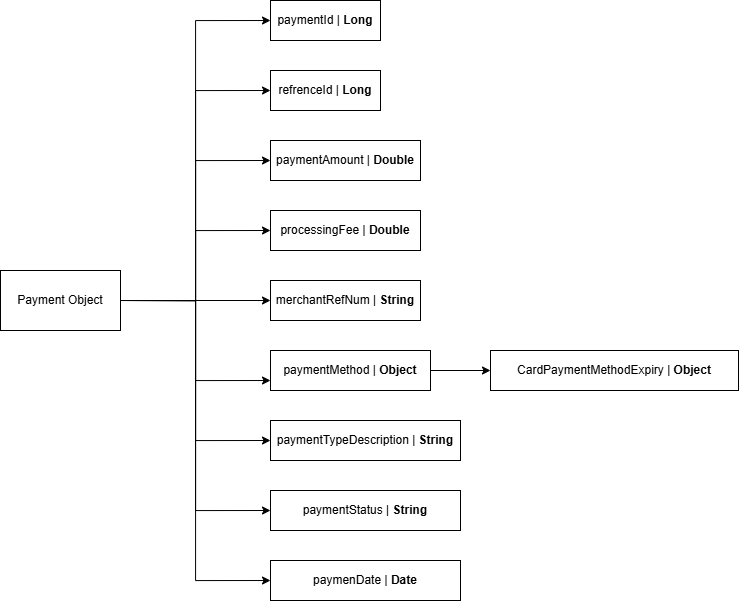

The diagram above was exported from draw.io. Its source (the exported page's mxGraphModel, read from the mxfile embedded in the PNG):
<mxGraphModel dx="1400" dy="743" grid="1" gridSize="10" guides="1" tooltips="1" connect="1" arrows="1" fold="1" page="1" pageScale="1" pageWidth="827" pageHeight="1169" math="0" shadow="0">
  <root>
    <mxCell id="0" />
    <mxCell id="1" parent="0" />
    <mxCell id="plKxjBCpG8Nb0a8YFCTx-10" style="edgeStyle=orthogonalEdgeStyle;rounded=0;orthogonalLoop=1;jettySize=auto;html=1;exitX=1;exitY=0.5;exitDx=0;exitDy=0;entryX=0;entryY=0.5;entryDx=0;entryDy=0;" parent="1" source="rpH-B3EWHweuHoS2WDRG-1" target="rpH-B3EWHweuHoS2WDRG-3" edge="1">
      <mxGeometry relative="1" as="geometry" />
    </mxCell>
    <mxCell id="plKxjBCpG8Nb0a8YFCTx-11" style="edgeStyle=orthogonalEdgeStyle;rounded=0;orthogonalLoop=1;jettySize=auto;html=1;exitX=1;exitY=0.5;exitDx=0;exitDy=0;entryX=0;entryY=0.5;entryDx=0;entryDy=0;" parent="1" source="rpH-B3EWHweuHoS2WDRG-1" target="plKxjBCpG8Nb0a8YFCTx-2" edge="1">
      <mxGeometry relative="1" as="geometry">
        <mxPoint x="260" y="120" as="targetPoint" />
      </mxGeometry>
    </mxCell>
    <mxCell id="plKxjBCpG8Nb0a8YFCTx-12" style="edgeStyle=orthogonalEdgeStyle;rounded=0;orthogonalLoop=1;jettySize=auto;html=1;exitX=1;exitY=0.5;exitDx=0;exitDy=0;entryX=0;entryY=0.5;entryDx=0;entryDy=0;" parent="1" source="rpH-B3EWHweuHoS2WDRG-1" target="plKxjBCpG8Nb0a8YFCTx-3" edge="1">
      <mxGeometry relative="1" as="geometry" />
    </mxCell>
    <mxCell id="plKxjBCpG8Nb0a8YFCTx-13" style="edgeStyle=orthogonalEdgeStyle;rounded=0;orthogonalLoop=1;jettySize=auto;html=1;exitX=1;exitY=0.5;exitDx=0;exitDy=0;entryX=0;entryY=0.5;entryDx=0;entryDy=0;" parent="1" source="rpH-B3EWHweuHoS2WDRG-1" target="plKxjBCpG8Nb0a8YFCTx-4" edge="1">
      <mxGeometry relative="1" as="geometry" />
    </mxCell>
    <mxCell id="plKxjBCpG8Nb0a8YFCTx-14" style="edgeStyle=orthogonalEdgeStyle;rounded=0;orthogonalLoop=1;jettySize=auto;html=1;exitX=1;exitY=0.5;exitDx=0;exitDy=0;" parent="1" source="rpH-B3EWHweuHoS2WDRG-1" target="plKxjBCpG8Nb0a8YFCTx-5" edge="1">
      <mxGeometry relative="1" as="geometry" />
    </mxCell>
    <mxCell id="plKxjBCpG8Nb0a8YFCTx-15" style="edgeStyle=orthogonalEdgeStyle;rounded=0;orthogonalLoop=1;jettySize=auto;html=1;exitX=1;exitY=0.5;exitDx=0;exitDy=0;entryX=0;entryY=0.75;entryDx=0;entryDy=0;" parent="1" source="rpH-B3EWHweuHoS2WDRG-1" target="plKxjBCpG8Nb0a8YFCTx-6" edge="1">
      <mxGeometry relative="1" as="geometry" />
    </mxCell>
    <mxCell id="plKxjBCpG8Nb0a8YFCTx-16" style="edgeStyle=orthogonalEdgeStyle;rounded=0;orthogonalLoop=1;jettySize=auto;html=1;exitX=1;exitY=0.5;exitDx=0;exitDy=0;entryX=0;entryY=0.5;entryDx=0;entryDy=0;" parent="1" source="rpH-B3EWHweuHoS2WDRG-1" target="plKxjBCpG8Nb0a8YFCTx-7" edge="1">
      <mxGeometry relative="1" as="geometry" />
    </mxCell>
    <mxCell id="plKxjBCpG8Nb0a8YFCTx-17" style="edgeStyle=orthogonalEdgeStyle;rounded=0;orthogonalLoop=1;jettySize=auto;html=1;exitX=1;exitY=0.5;exitDx=0;exitDy=0;entryX=0;entryY=0.5;entryDx=0;entryDy=0;" parent="1" source="rpH-B3EWHweuHoS2WDRG-1" target="plKxjBCpG8Nb0a8YFCTx-8" edge="1">
      <mxGeometry relative="1" as="geometry" />
    </mxCell>
    <mxCell id="plKxjBCpG8Nb0a8YFCTx-18" style="edgeStyle=orthogonalEdgeStyle;rounded=0;orthogonalLoop=1;jettySize=auto;html=1;exitX=1;exitY=0.5;exitDx=0;exitDy=0;entryX=0;entryY=0.5;entryDx=0;entryDy=0;" parent="1" source="rpH-B3EWHweuHoS2WDRG-1" target="plKxjBCpG8Nb0a8YFCTx-9" edge="1">
      <mxGeometry relative="1" as="geometry" />
    </mxCell>
    <mxCell id="rpH-B3EWHweuHoS2WDRG-1" value="Payment Object" style="rounded=0;whiteSpace=wrap;html=1;" parent="1" vertex="1">
      <mxGeometry x="10" y="280" width="120" height="60" as="geometry" />
    </mxCell>
    <mxCell id="rpH-B3EWHweuHoS2WDRG-3" value="paymentId | &lt;b&gt;Long&lt;/b&gt;" style="rounded=0;whiteSpace=wrap;html=1;" parent="1" vertex="1">
      <mxGeometry x="280" y="10" width="110" height="40" as="geometry" />
    </mxCell>
    <mxCell id="plKxjBCpG8Nb0a8YFCTx-2" value="refrenceId | &lt;b&gt;Long&lt;/b&gt;" style="rounded=0;whiteSpace=wrap;html=1;" parent="1" vertex="1">
      <mxGeometry x="280" y="80" width="110" height="40" as="geometry" />
    </mxCell>
    <mxCell id="plKxjBCpG8Nb0a8YFCTx-3" value="paymentAmount | &lt;b&gt;Double&lt;/b&gt;" style="rounded=0;whiteSpace=wrap;html=1;" parent="1" vertex="1">
      <mxGeometry x="280" y="150" width="150" height="40" as="geometry" />
    </mxCell>
    <mxCell id="plKxjBCpG8Nb0a8YFCTx-4" value="processingFee | &lt;b&gt;Double&lt;/b&gt;" style="rounded=0;whiteSpace=wrap;html=1;" parent="1" vertex="1">
      <mxGeometry x="280" y="220" width="150" height="40" as="geometry" />
    </mxCell>
    <mxCell id="plKxjBCpG8Nb0a8YFCTx-5" value="merchantRefNum | &lt;b&gt;String&lt;/b&gt;" style="rounded=0;whiteSpace=wrap;html=1;" parent="1" vertex="1">
      <mxGeometry x="280" y="290" width="150" height="40" as="geometry" />
    </mxCell>
    <mxCell id="rDPy2QwuP-zomrkHbgzY-2" style="edgeStyle=orthogonalEdgeStyle;rounded=0;orthogonalLoop=1;jettySize=auto;html=1;exitX=1;exitY=0.5;exitDx=0;exitDy=0;" edge="1" parent="1" source="plKxjBCpG8Nb0a8YFCTx-6" target="rDPy2QwuP-zomrkHbgzY-1">
      <mxGeometry relative="1" as="geometry" />
    </mxCell>
    <mxCell id="plKxjBCpG8Nb0a8YFCTx-6" value="paymentMethod | &lt;b&gt;Object&lt;/b&gt;" style="rounded=0;whiteSpace=wrap;html=1;" parent="1" vertex="1">
      <mxGeometry x="280" y="360" width="160" height="40" as="geometry" />
    </mxCell>
    <mxCell id="plKxjBCpG8Nb0a8YFCTx-7" value="paymentTypeDescription | &lt;b&gt;String&lt;/b&gt;" style="rounded=0;whiteSpace=wrap;html=1;" parent="1" vertex="1">
      <mxGeometry x="280" y="430" width="190" height="40" as="geometry" />
    </mxCell>
    <mxCell id="plKxjBCpG8Nb0a8YFCTx-8" value="paymentStatus | &lt;b&gt;String&lt;/b&gt;" style="rounded=0;whiteSpace=wrap;html=1;" parent="1" vertex="1">
      <mxGeometry x="280" y="500" width="190" height="40" as="geometry" />
    </mxCell>
    <mxCell id="plKxjBCpG8Nb0a8YFCTx-9" value="paymenDate | &lt;b&gt;Date&lt;/b&gt;" style="rounded=0;whiteSpace=wrap;html=1;" parent="1" vertex="1">
      <mxGeometry x="280" y="570" width="190" height="40" as="geometry" />
    </mxCell>
    <mxCell id="rDPy2QwuP-zomrkHbgzY-1" value="CardPaymentMethodExpiry | &lt;b&gt;Object&lt;/b&gt;" style="rounded=0;whiteSpace=wrap;html=1;" vertex="1" parent="1">
      <mxGeometry x="500" y="360" width="248" height="40" as="geometry" />
    </mxCell>
  </root>
</mxGraphModel>